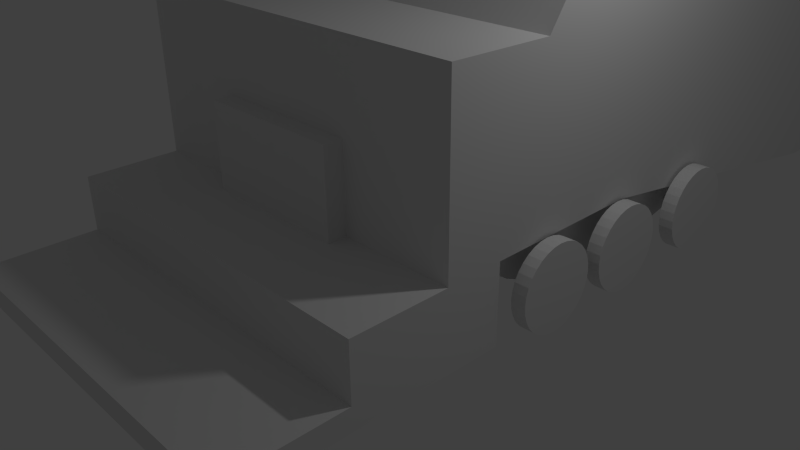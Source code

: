 # Source: paver.blend  (saved by Blender 2.73.0; exported with 4.5.12 LTS)
import bpy
from mathutils import Matrix  # noqa: F401  (used for matrix-valued properties, if any)

bpy.ops.wm.read_factory_settings(use_empty=True)
scene = bpy.context.scene
scene.name = 'Scene'

# ---- collections
col_collection_1 = bpy.data.collections.new('Collection 1'); scene.collection.children.link(col_collection_1)

# ---- materials (node trees are filled in below, after node groups)
mat_material = bpy.data.materials.new('Material')
mat_material.alpha_threshold = 0.0
mat_material.use_transparent_shadow = False
mat_material.roughness = 0.5
mat_material.line_color = (0.0, 0.0, 0.0, 1.0)

# ---- material node trees

# ---- world
world_world = bpy.data.worlds.new('World'); scene.world = world_world
world_world.color = (0.05088, 0.05088, 0.05088)
world_world.use_sun_shadow = False
world_world.sun_shadow_jitter_overblur = 0.0
world_world.cycles.sampling_method = 'MANUAL'
world_world.cycles.sample_map_resolution = 256

# ---- cameras
cam_camera = bpy.data.cameras.new('Camera')
cam_camera.clip_end = 100.0
cam_camera.lens = 35.0
cam_camera.sensor_width = 32.0
cam_camera.sensor_height = 18.0
cam_camera.ortho_scale = 7.314
cam_camera.dof.focus_distance = 0.0
cam_camera.dof.aperture_fstop = 128.0

# ---- lights
light_lamp = bpy.data.lights.new('Lamp', 'POINT')
light_lamp.transmission_factor = 0.0
light_lamp.cutoff_distance = 30.0
light_lamp.energy = 100.0
light_lamp.shadow_buffer_clip_start = 1.001
light_lamp.shadow_soft_size = 0.1
light_lamp.shadow_maximum_resolution = 0.006
light_lamp.use_absolute_resolution = True
light_lamp.cycles.use_multiple_importance_sampling = False

# ---- meshes
me_cylinder = bpy.data.meshes.new('Cylinder')
me_cylinder.from_pydata([(1.271, 0.2713, -4.942e-08), (1.364, 0.2713, -1.708e-08), (1.271, 0.2661, -0.05293), (1.364, 0.2661, -0.05293), (1.271, 0.2507, -0.1038), (1.364, 0.2507, -0.1038), (1.271, 0.2256, -0.1507), (1.364, 0.2256, -0.1507), (1.271, 0.1918, -0.1918), (1.364, 0.1918, -0.1918), (1.271, 0.1507, -0.2256), (1.364, 0.1507, -0.2256), (1.271, 0.1038, -0.2507), (1.364, 0.1038, -0.2507), (1.271, 0.05293, -0.2661), (1.364, 0.05293, -0.2661), (1.271, 2.526e-07, -0.2713), (1.364, 2.526e-07, -0.2713), (1.271, -0.05293, -0.2661), (1.364, -0.05293, -0.2661), (1.271, -0.1038, -0.2507), (1.364, -0.1038, -0.2507), (1.271, -0.1507, -0.2256), (1.364, -0.1507, -0.2256), (1.271, -0.1918, -0.1918), (1.364, -0.1918, -0.1918), (1.271, -0.2256, -0.1507), (1.364, -0.2256, -0.1507), (1.271, -0.2507, -0.1038), (1.364, -0.2507, -0.1038), (1.271, -0.2661, -0.05293), (1.364, -0.2661, -0.05293), (1.271, -0.2713, -9.112e-10), (1.364, -0.2713, 4.76e-08), (1.271, -0.2661, 0.05293), (1.364, -0.2661, 0.05293), (1.271, -0.2507, 0.1038), (1.364, -0.2507, 0.1038), (1.271, -0.2256, 0.1507), (1.364, -0.2256, 0.1507), (1.271, -0.1918, 0.1918), (1.364, -0.1918, 0.1918), (1.271, -0.1507, 0.2256), (1.364, -0.1507, 0.2256), (1.271, -0.1038, 0.2507), (1.364, -0.1038, 0.2507), (1.271, -0.05293, 0.2661), (1.364, -0.05293, 0.2661), (1.271, 4.941e-07, 0.2713), (1.364, 4.941e-07, 0.2713), (1.271, 0.05293, 0.2661), (1.364, 0.05293, 0.2661), (1.271, 0.1038, 0.2507), (1.364, 0.1038, 0.2507), (1.271, 0.1507, 0.2256), (1.364, 0.1507, 0.2256), (1.271, 0.1918, 0.1918), (1.364, 0.1918, 0.1918), (1.271, 0.2256, 0.1507), (1.364, 0.2256, 0.1507), (1.271, 0.2507, 0.1038), (1.364, 0.2507, 0.1038), (1.271, 0.2661, 0.05293), (1.364, 0.2661, 0.05293), (1.271, 1.038, -4.942e-08), (1.364, 1.038, -1.708e-08), (1.271, 1.032, -0.05293), (1.364, 1.032, -0.05293), (1.271, 1.017, -0.1038), (1.364, 1.017, -0.1038), (1.271, 0.992, -0.1507), (1.364, 0.992, -0.1507), (1.271, 0.9582, -0.1918), (1.364, 0.9582, -0.1918), (1.271, 0.9171, -0.2256), (1.364, 0.9171, -0.2256), (1.271, 0.8702, -0.2507), (1.364, 0.8702, -0.2507), (1.271, 0.8193, -0.2661), (1.364, 0.8193, -0.2661), (1.271, 0.7664, -0.2713), (1.364, 0.7664, -0.2713), (1.271, 0.7135, -0.2661), (1.364, 0.7135, -0.2661), (1.271, 0.6626, -0.2507), (1.364, 0.6626, -0.2507), (1.271, 0.6157, -0.2256), (1.364, 0.6157, -0.2256), (1.271, 0.5746, -0.1918), (1.364, 0.5746, -0.1918), (1.271, 0.5408, -0.1507), (1.364, 0.5408, -0.1507), (1.271, 0.5157, -0.1038), (1.364, 0.5157, -0.1038), (1.271, 0.5003, -0.05293), (1.364, 0.5003, -0.05293), (1.271, 0.4951, -9.112e-10), (1.364, 0.4951, 4.76e-08), (1.271, 0.5003, 0.05293), (1.364, 0.5003, 0.05293), (1.271, 0.5157, 0.1038), (1.364, 0.5157, 0.1038), (1.271, 0.5408, 0.1507), (1.364, 0.5408, 0.1507), (1.271, 0.5746, 0.1918), (1.364, 0.5746, 0.1918), (1.271, 0.6157, 0.2256), (1.364, 0.6157, 0.2256), (1.271, 0.6626, 0.2507), (1.364, 0.6626, 0.2507), (1.271, 0.7135, 0.2661), (1.364, 0.7135, 0.2661), (1.271, 0.7664, 0.2713), (1.364, 0.7664, 0.2713), (1.271, 0.8193, 0.2661), (1.364, 0.8193, 0.2661), (1.271, 0.8702, 0.2507), (1.364, 0.8702, 0.2507), (1.271, 0.9171, 0.2256), (1.364, 0.9171, 0.2256), (1.271, 0.9582, 0.1918), (1.364, 0.9582, 0.1918), (1.271, 0.992, 0.1507), (1.364, 0.992, 0.1507), (1.271, 1.017, 0.1038), (1.364, 1.017, 0.1038), (1.271, 1.032, 0.05293), (1.364, 1.032, 0.05293), (1.271, -0.3756, -4.942e-08), (1.364, -0.3756, -1.708e-08), (1.271, -0.3808, -0.05293), (1.364, -0.3808, -0.05293), (1.271, -0.3962, -0.1038), (1.364, -0.3962, -0.1038), (1.271, -0.4213, -0.1507), (1.364, -0.4213, -0.1507), (1.271, -0.4551, -0.1918), (1.364, -0.4551, -0.1918), (1.271, -0.4962, -0.2256), (1.364, -0.4962, -0.2256), (1.271, -0.5431, -0.2507), (1.364, -0.5431, -0.2507), (1.271, -0.594, -0.2661), (1.364, -0.594, -0.2661), (1.271, -0.6469, -0.2713), (1.364, -0.6469, -0.2713), (1.271, -0.6998, -0.2661), (1.364, -0.6998, -0.2661), (1.271, -0.7507, -0.2507), (1.364, -0.7507, -0.2507), (1.271, -0.7976, -0.2256), (1.364, -0.7976, -0.2256), (1.271, -0.8387, -0.1918), (1.364, -0.8387, -0.1918), (1.271, -0.8725, -0.1507), (1.364, -0.8725, -0.1507), (1.271, -0.8976, -0.1038), (1.364, -0.8976, -0.1038), (1.271, -0.913, -0.05293), (1.364, -0.913, -0.05293), (1.271, -0.9182, -9.112e-10), (1.364, -0.9182, 4.76e-08), (1.271, -0.913, 0.05293), (1.364, -0.913, 0.05293), (1.271, -0.8976, 0.1038), (1.364, -0.8976, 0.1038), (1.271, -0.8725, 0.1507), (1.364, -0.8725, 0.1507), (1.271, -0.8387, 0.1918), (1.364, -0.8387, 0.1918), (1.271, -0.7976, 0.2256), (1.364, -0.7976, 0.2256), (1.271, -0.7507, 0.2507), (1.364, -0.7507, 0.2507), (1.271, -0.6998, 0.2661), (1.364, -0.6998, 0.2661), (1.271, -0.6469, 0.2713), (1.364, -0.6469, 0.2713), (1.271, -0.594, 0.2661), (1.364, -0.594, 0.2661), (1.271, -0.5431, 0.2507), (1.364, -0.5431, 0.2507), (1.271, -0.4962, 0.2256), (1.364, -0.4962, 0.2256), (1.271, -0.4551, 0.1918), (1.364, -0.4551, 0.1918), (1.271, -0.4213, 0.1507), (1.364, -0.4213, 0.1507), (1.271, -0.3962, 0.1038), (1.364, -0.3962, 0.1038), (1.271, -0.3808, 0.05293), (1.364, -0.3808, 0.05293), (-0.01041, 0.02713, -5.502e-08), (1.306, 0.02713, -5.179e-08), (-0.01041, 0.02661, -0.005293), (1.306, 0.02661, -0.005293), (-0.01041, 0.02507, -0.01038), (1.306, 0.02507, -0.01038), (-0.01041, 0.02256, -0.01507), (1.306, 0.02256, -0.01507), (-0.01041, 0.01918, -0.01918), (1.306, 0.01918, -0.01918), (-0.01041, 0.01507, -0.02256), (1.306, 0.01507, -0.02256), (-0.01041, 0.01038, -0.02507), (1.306, 0.01038, -0.02507), (-0.01041, 0.005293, -0.02661), (1.306, 0.005293, -0.02661), (-0.01041, 3.186e-07, -0.02713), (1.306, 3.186e-07, -0.02713), (-0.01041, -0.005293, -0.02661), (1.306, -0.005293, -0.02661), (-0.01041, -0.01038, -0.02507), (1.306, -0.01038, -0.02507), (-0.01041, -0.01507, -0.02256), (1.306, -0.01507, -0.02256), (-0.01041, -0.01918, -0.01918), (1.306, -0.01918, -0.01918), (-0.01041, -0.02256, -0.01507), (1.306, -0.02256, -0.01507), (-0.01041, -0.02507, -0.01038), (1.306, -0.02507, -0.01038), (-0.01041, -0.02661, -0.005293), (1.306, -0.02661, -0.005293), (-0.01041, -0.02713, -5.017e-08), (1.306, -0.02713, -4.532e-08), (-0.01041, -0.02661, 0.005293), (1.306, -0.02661, 0.005293), (-0.01041, -0.02507, 0.01038), (1.306, -0.02507, 0.01038), (-0.01041, -0.02256, 0.01507), (1.306, -0.02256, 0.01507), (-0.01041, -0.01918, 0.01918), (1.306, -0.01918, 0.01918), (-0.01041, -0.01507, 0.02256), (1.306, -0.01507, 0.02256), (-0.01041, -0.01038, 0.02507), (1.306, -0.01038, 0.02507), (-0.01041, -0.005293, 0.02661), (1.306, -0.005293, 0.02661), (-0.01041, 3.428e-07, 0.02713), (1.306, 3.428e-07, 0.02713), (-0.01041, 0.005293, 0.02661), (1.306, 0.005293, 0.02661), (-0.01041, 0.01038, 0.02507), (1.306, 0.01038, 0.02507), (-0.01041, 0.01507, 0.02256), (1.306, 0.01507, 0.02256), (-0.01041, 0.01918, 0.01918), (1.306, 0.01918, 0.01918), (-0.01041, 0.02256, 0.01507), (1.306, 0.02256, 0.01507), (-0.01041, 0.02507, 0.01038), (1.306, 0.02507, 0.01038), (-0.01041, 0.02661, 0.005293), (1.306, 0.02661, 0.005293), (-0.01041, 0.7935, -5.502e-08), (1.306, 0.7935, -5.179e-08), (-0.01041, 0.793, -0.005293), (1.306, 0.793, -0.005293), (-0.01041, 0.7915, -0.01038), (1.306, 0.7915, -0.01038), (-0.01041, 0.789, -0.01507), (1.306, 0.789, -0.01507), (-0.01041, 0.7856, -0.01918), (1.306, 0.7856, -0.01918), (-0.01041, 0.7815, -0.02256), (1.306, 0.7815, -0.02256), (-0.01041, 0.7768, -0.02507), (1.306, 0.7768, -0.02507), (-0.01041, 0.7717, -0.02661), (1.306, 0.7717, -0.02661), (-0.01041, 0.7664, -0.02713), (1.306, 0.7664, -0.02713), (-0.01041, 0.7611, -0.02661), (1.306, 0.7611, -0.02661), (-0.01041, 0.756, -0.02507), (1.306, 0.756, -0.02507), (-0.01041, 0.7513, -0.02256), (1.306, 0.7513, -0.02256), (-0.01041, 0.7472, -0.01918), (1.306, 0.7472, -0.01918), (-0.01041, 0.7438, -0.01507), (1.306, 0.7438, -0.01507), (-0.01041, 0.7413, -0.01038), (1.306, 0.7413, -0.01038), (-0.01041, 0.7398, -0.005293), (1.306, 0.7398, -0.005293), (-0.01041, 0.7393, -5.017e-08), (1.306, 0.7393, -4.532e-08), (-0.01041, 0.7398, 0.005293), (1.306, 0.7398, 0.005293), (-0.01041, 0.7413, 0.01038), (1.306, 0.7413, 0.01038), (-0.01041, 0.7438, 0.01507), (1.306, 0.7438, 0.01507), (-0.01041, 0.7472, 0.01918), (1.306, 0.7472, 0.01918), (-0.01041, 0.7513, 0.02256), (1.306, 0.7513, 0.02256), (-0.01041, 0.756, 0.02507), (1.306, 0.756, 0.02507), (-0.01041, 0.7611, 0.02661), (1.306, 0.7611, 0.02661), (-0.01041, 0.7664, 0.02713), (1.306, 0.7664, 0.02713), (-0.01041, 0.7717, 0.02661), (1.306, 0.7717, 0.02661), (-0.01041, 0.7768, 0.02507), (1.306, 0.7768, 0.02507), (-0.01041, 0.7815, 0.02256), (1.306, 0.7815, 0.02256), (-0.01041, 0.7856, 0.01918), (1.306, 0.7856, 0.01918), (-0.01041, 0.789, 0.01507), (1.306, 0.789, 0.01507), (-0.01041, 0.7915, 0.01038), (1.306, 0.7915, 0.01038), (-0.01041, 0.793, 0.005293), (1.306, 0.793, 0.005293), (-0.01041, -0.6198, -5.502e-08), (1.306, -0.6198, -5.179e-08), (-0.01041, -0.6203, -0.005293), (1.306, -0.6203, -0.005293), (-0.01041, -0.6218, -0.01038), (1.306, -0.6218, -0.01038), (-0.01041, -0.6243, -0.01507), (1.306, -0.6243, -0.01507), (-0.01041, -0.6277, -0.01918), (1.306, -0.6277, -0.01918), (-0.01041, -0.6318, -0.02256), (1.306, -0.6318, -0.02256), (-0.01041, -0.6365, -0.02507), (1.306, -0.6365, -0.02507), (-0.01041, -0.6416, -0.02661), (1.306, -0.6416, -0.02661), (-0.01041, -0.6469, -0.02713), (1.306, -0.6469, -0.02713), (-0.01041, -0.6522, -0.02661), (1.306, -0.6522, -0.02661), (-0.01041, -0.6573, -0.02507), (1.306, -0.6573, -0.02507), (-0.01041, -0.662, -0.02256), (1.306, -0.662, -0.02256), (-0.01041, -0.6661, -0.01918), (1.306, -0.6661, -0.01918), (-0.01041, -0.6695, -0.01507), (1.306, -0.6695, -0.01507), (-0.01041, -0.672, -0.01038), (1.306, -0.672, -0.01038), (-0.01041, -0.6735, -0.005293), (1.306, -0.6735, -0.005293), (-0.01041, -0.674, -5.017e-08), (1.306, -0.674, -4.532e-08), (-0.01041, -0.6735, 0.005293), (1.306, -0.6735, 0.005293), (-0.01041, -0.672, 0.01038), (1.306, -0.672, 0.01038), (-0.01041, -0.6695, 0.01507), (1.306, -0.6695, 0.01507), (-0.01041, -0.6661, 0.01918), (1.306, -0.6661, 0.01918), (-0.01041, -0.662, 0.02256), (1.306, -0.662, 0.02256), (-0.01041, -0.6573, 0.02507), (1.306, -0.6573, 0.02507), (-0.01041, -0.6522, 0.02661), (1.306, -0.6522, 0.02661), (-0.01041, -0.6469, 0.02713), (1.306, -0.6469, 0.02713), (-0.01041, -0.6416, 0.02661), (1.306, -0.6416, 0.02661), (-0.01041, -0.6365, 0.02507), (1.306, -0.6365, 0.02507), (-0.01041, -0.6318, 0.02256), (1.306, -0.6318, 0.02256), (-0.01041, -0.6277, 0.01918), (1.306, -0.6277, 0.01918), (-0.01041, -0.6243, 0.01507), (1.306, -0.6243, 0.01507), (-0.01041, -0.6218, 0.01038), (1.306, -0.6218, 0.01038), (-0.01041, -0.6203, 0.005293), (1.306, -0.6203, 0.005293)], [], [(0, 1, 3, 2), (2, 3, 5, 4), (4, 5, 7, 6), (6, 7, 9, 8), (8, 9, 11, 10), (10, 11, 13, 12), (12, 13, 15, 14), (14, 15, 17, 16), (16, 17, 19, 18), (18, 19, 21, 20), (20, 21, 23, 22), (22, 23, 25, 24), (24, 25, 27, 26), (26, 27, 29, 28), (28, 29, 31, 30), (30, 31, 33, 32), (32, 33, 35, 34), (34, 35, 37, 36), (36, 37, 39, 38), (38, 39, 41, 40), (40, 41, 43, 42), (42, 43, 45, 44), (44, 45, 47, 46), (46, 47, 49, 48), (48, 49, 51, 50), (50, 51, 53, 52), (52, 53, 55, 54), (54, 55, 57, 56), (56, 57, 59, 58), (58, 59, 61, 60), (3, 1, 63, 61, 59, 57, 55, 53, 51, 49, 47, 45, 43, 41, 39, 37, 35, 33, 31, 29, 27, 25, 23, 21, 19, 17, 15, 13, 11, 9, 7, 5), (62, 63, 1, 0), (60, 61, 63, 62), (0, 2, 4, 6, 8, 10, 12, 14, 16, 18, 20, 22, 24, 26, 28, 30, 32, 34, 36, 38, 40, 42, 44, 46, 48, 50, 52, 54, 56, 58, 60, 62), (64, 65, 67, 66), (66, 67, 69, 68), (68, 69, 71, 70), (70, 71, 73, 72), (72, 73, 75, 74), (74, 75, 77, 76), (76, 77, 79, 78), (78, 79, 81, 80), (80, 81, 83, 82), (82, 83, 85, 84), (84, 85, 87, 86), (86, 87, 89, 88), (88, 89, 91, 90), (90, 91, 93, 92), (92, 93, 95, 94), (94, 95, 97, 96), (96, 97, 99, 98), (98, 99, 101, 100), (100, 101, 103, 102), (102, 103, 105, 104), (104, 105, 107, 106), (106, 107, 109, 108), (108, 109, 111, 110), (110, 111, 113, 112), (112, 113, 115, 114), (114, 115, 117, 116), (116, 117, 119, 118), (118, 119, 121, 120), (120, 121, 123, 122), (122, 123, 125, 124), (67, 65, 127, 125, 123, 121, 119, 117, 115, 113, 111, 109, 107, 105, 103, 101, 99, 97, 95, 93, 91, 89, 87, 85, 83, 81, 79, 77, 75, 73, 71, 69), (126, 127, 65, 64), (124, 125, 127, 126), (64, 66, 68, 70, 72, 74, 76, 78, 80, 82, 84, 86, 88, 90, 92, 94, 96, 98, 100, 102, 104, 106, 108, 110, 112, 114, 116, 118, 120, 122, 124, 126), (128, 129, 131, 130), (130, 131, 133, 132), (132, 133, 135, 134), (134, 135, 137, 136), (136, 137, 139, 138), (138, 139, 141, 140), (140, 141, 143, 142), (142, 143, 145, 144), (144, 145, 147, 146), (146, 147, 149, 148), (148, 149, 151, 150), (150, 151, 153, 152), (152, 153, 155, 154), (154, 155, 157, 156), (156, 157, 159, 158), (158, 159, 161, 160), (160, 161, 163, 162), (162, 163, 165, 164), (164, 165, 167, 166), (166, 167, 169, 168), (168, 169, 171, 170), (170, 171, 173, 172), (172, 173, 175, 174), (174, 175, 177, 176), (176, 177, 179, 178), (178, 179, 181, 180), (180, 181, 183, 182), (182, 183, 185, 184), (184, 185, 187, 186), (186, 187, 189, 188), (131, 129, 191, 189, 187, 185, 183, 181, 179, 177, 175, 173, 171, 169, 167, 165, 163, 161, 159, 157, 155, 153, 151, 149, 147, 145, 143, 141, 139, 137, 135, 133), (190, 191, 129, 128), (188, 189, 191, 190), (128, 130, 132, 134, 136, 138, 140, 142, 144, 146, 148, 150, 152, 154, 156, 158, 160, 162, 164, 166, 168, 170, 172, 174, 176, 178, 180, 182, 184, 186, 188, 190), (192, 193, 195, 194), (194, 195, 197, 196), (196, 197, 199, 198), (198, 199, 201, 200), (200, 201, 203, 202), (202, 203, 205, 204), (204, 205, 207, 206), (206, 207, 209, 208), (208, 209, 211, 210), (210, 211, 213, 212), (212, 213, 215, 214), (214, 215, 217, 216), (216, 217, 219, 218), (218, 219, 221, 220), (220, 221, 223, 222), (222, 223, 225, 224), (224, 225, 227, 226), (226, 227, 229, 228), (228, 229, 231, 230), (230, 231, 233, 232), (232, 233, 235, 234), (234, 235, 237, 236), (236, 237, 239, 238), (238, 239, 241, 240), (240, 241, 243, 242), (242, 243, 245, 244), (244, 245, 247, 246), (246, 247, 249, 248), (248, 249, 251, 250), (250, 251, 253, 252), (195, 193, 255, 253, 251, 249, 247, 245, 243, 241, 239, 237, 235, 233, 231, 229, 227, 225, 223, 221, 219, 217, 215, 213, 211, 209, 207, 205, 203, 201, 199, 197), (254, 255, 193, 192), (252, 253, 255, 254), (192, 194, 196, 198, 200, 202, 204, 206, 208, 210, 212, 214, 216, 218, 220, 222, 224, 226, 228, 230, 232, 234, 236, 238, 240, 242, 244, 246, 248, 250, 252, 254), (256, 257, 259, 258), (258, 259, 261, 260), (260, 261, 263, 262), (262, 263, 265, 264), (264, 265, 267, 266), (266, 267, 269, 268), (268, 269, 271, 270), (270, 271, 273, 272), (272, 273, 275, 274), (274, 275, 277, 276), (276, 277, 279, 278), (278, 279, 281, 280), (280, 281, 283, 282), (282, 283, 285, 284), (284, 285, 287, 286), (286, 287, 289, 288), (288, 289, 291, 290), (290, 291, 293, 292), (292, 293, 295, 294), (294, 295, 297, 296), (296, 297, 299, 298), (298, 299, 301, 300), (300, 301, 303, 302), (302, 303, 305, 304), (304, 305, 307, 306), (306, 307, 309, 308), (308, 309, 311, 310), (310, 311, 313, 312), (312, 313, 315, 314), (314, 315, 317, 316), (259, 257, 319, 317, 315, 313, 311, 309, 307, 305, 303, 301, 299, 297, 295, 293, 291, 289, 287, 285, 283, 281, 279, 277, 275, 273, 271, 269, 267, 265, 263, 261), (318, 319, 257, 256), (316, 317, 319, 318), (256, 258, 260, 262, 264, 266, 268, 270, 272, 274, 276, 278, 280, 282, 284, 286, 288, 290, 292, 294, 296, 298, 300, 302, 304, 306, 308, 310, 312, 314, 316, 318), (320, 321, 323, 322), (322, 323, 325, 324), (324, 325, 327, 326), (326, 327, 329, 328), (328, 329, 331, 330), (330, 331, 333, 332), (332, 333, 335, 334), (334, 335, 337, 336), (336, 337, 339, 338), (338, 339, 341, 340), (340, 341, 343, 342), (342, 343, 345, 344), (344, 345, 347, 346), (346, 347, 349, 348), (348, 349, 351, 350), (350, 351, 353, 352), (352, 353, 355, 354), (354, 355, 357, 356), (356, 357, 359, 358), (358, 359, 361, 360), (360, 361, 363, 362), (362, 363, 365, 364), (364, 365, 367, 366), (366, 367, 369, 368), (368, 369, 371, 370), (370, 371, 373, 372), (372, 373, 375, 374), (374, 375, 377, 376), (376, 377, 379, 378), (378, 379, 381, 380), (323, 321, 383, 381, 379, 377, 375, 373, 371, 369, 367, 365, 363, 361, 359, 357, 355, 353, 351, 349, 347, 345, 343, 341, 339, 337, 335, 333, 331, 329, 327, 325), (382, 383, 321, 320), (380, 381, 383, 382), (320, 322, 324, 326, 328, 330, 332, 334, 336, 338, 340, 342, 344, 346, 348, 350, 352, 354, 356, 358, 360, 362, 364, 366, 368, 370, 372, 374, 376, 378, 380, 382)])
_uv = me_cylinder.uv_layers.new(name='UVMap')
_uv.uv.foreach_set('vector', [0.04267, 0.6333, 0.3667, 0.6333, 0.3667, 0.9573, 0.04267, 0.9573, 0.04267, 0.6333, 0.3667, 0.6333, 0.3667, 0.9573, 0.04267, 0.9573, 0.04267, 0.6333, 0.3667, 0.6333, 0.3667, 0.9573, 0.04267, 0.9573, 0.04267, 0.6333, 0.3667, 0.6333, 0.3667, 0.9573, 0.04267, 0.9573, 0.04267, 0.6333, 0.3667, 0.6333, 0.3667, 0.9573, 0.04267, 0.9573, 0.04267, 0.6333, 0.3667, 0.6333, 0.3667, 0.9573, 0.04267, 0.9573, 0.04267, 0.6333, 0.3667, 0.6333, 0.3667, 0.9573, 0.04267, 0.9573, 0.04267, 0.6333, 0.3667, 0.6333, 0.3667, 0.9573, 0.04267, 0.9573, 0.04267, 0.6333, 0.3667, 0.6333, 0.3667, 0.9573, 0.04267, 0.9573, 0.04267, 0.6333, 0.3667, 0.6333, 0.3667, 0.9573, 0.04267, 0.9573, 0.04267, 0.6333, 0.3667, 0.6333, 0.3667, 0.9573, 0.04267, 0.9573, 0.04267, 0.6333, 0.3667, 0.6333, 0.3667, 0.9573, 0.04267, 0.9573, 0.04267, 0.6333, 0.3667, 0.6333, 0.3667, 0.9573, 0.04267, 0.9573, 0.04267, 0.6333, 0.3667, 0.6333, 0.3667, 0.9573, 0.04267, 0.9573, 0.04267, 0.6333, 0.3667, 0.6333, 0.3667, 0.9573, 0.04267, 0.9573, 0.04267, 0.6333, 0.3667, 0.6333, 0.3667, 0.9573, 0.04267, 0.9573, 0.04267, 0.6333, 0.3667, 0.6333, 0.3667, 0.9573, 0.04267, 0.9573, 0.04267, 0.6333, 0.3667, 0.6333, 0.3667, 0.9573, 0.04267, 0.9573, 0.04267, 0.6333, 0.3667, 0.6333, 0.3667, 0.9573, 0.04267, 0.9573, 0.04267, 0.6333, 0.3667, 0.6333, 0.3667, 0.9573, 0.04267, 0.9573, 0.04267, 0.6333, 0.3667, 0.6333, 0.3667, 0.9573, 0.04267, 0.9573, 0.04267, 0.6333, 0.3667, 0.6333, 0.3667, 0.9573, 0.04267, 0.9573, 0.04267, 0.6333, 0.3667, 0.6333, 0.3667, 0.9573, 0.04267, 0.9573, 0.04267, 0.6333, 0.3667, 0.6333, 0.3667, 0.9573, 0.04267, 0.9573, 0.04267, 0.6333, 0.3667, 0.6333, 0.3667, 0.9573, 0.04267, 0.9573, 0.04267, 0.6333, 0.3667, 0.6333, 0.3667, 0.9573, 0.04267, 0.9573, 0.04267, 0.6333, 0.3667, 0.6333, 0.3667, 0.9573, 0.04267, 0.9573, 0.04267, 0.6333, 0.3667, 0.6333, 0.3667, 0.9573, 0.04267, 0.9573, 0.04267, 0.6333, 0.3667, 0.6333, 0.3667, 0.9573, 0.04267, 0.9573, 0.04267, 0.6333, 0.3667, 0.6333, 0.3667, 0.9573, 0.04267, 0.9573, 0.2047, 0.9573, 0.2363, 0.9542, 0.2667, 0.945, 0.2947, 0.93, 0.3193, 0.9099, 0.3394, 0.8853, 0.3544, 0.8573, 0.3636, 0.8269, 0.3667, 0.7953, 0.3636, 0.7637, 0.3544, 0.7333, 0.3394, 0.7053, 0.3193, 0.6807, 0.2947, 0.6606, 0.2667, 0.6456, 0.2363, 0.6364, 0.2047, 0.6333, 0.1731, 0.6364, 0.1427, 0.6456, 0.1147, 0.6606, 0.09013, 0.6807, 0.06998, 0.7053, 0.05501, 0.7333, 0.04579, 0.7637, 0.04267, 0.7953, 0.04579, 0.8269, 0.05501, 0.8573, 0.06998, 0.8853, 0.09013, 0.9099, 0.1147, 0.93, 0.1427, 0.945, 0.1731, 0.9542, 0.04267, 0.6333, 0.3667, 0.6333, 0.3667, 0.9573, 0.04267, 0.9573, 0.04267, 0.6333, 0.3667, 0.6333, 0.3667, 0.9573, 0.04267, 0.9573, 0.2047, 0.9573, 0.2363, 0.9542, 0.2667, 0.945, 0.2947, 0.93, 0.3193, 0.9099, 0.3394, 0.8853, 0.3544, 0.8573, 0.3636, 0.8269, 0.3667, 0.7953, 0.3636, 0.7637, 0.3544, 0.7333, 0.3394, 0.7053, 0.3193, 0.6807, 0.2947, 0.6606, 0.2667, 0.6456, 0.2363, 0.6364, 0.2047, 0.6333, 0.1731, 0.6364, 0.1427, 0.6456, 0.1147, 0.6606, 0.09013, 0.6807, 0.06998, 0.7053, 0.05501, 0.7333, 0.04579, 0.7637, 0.04267, 0.7953, 0.04579, 0.8269, 0.05501, 0.8573, 0.06998, 0.8853, 0.09013, 0.9099, 0.1147, 0.93, 0.1427, 0.945, 0.1731, 0.9542, 0.04267, 0.6333, 0.3667, 0.6333, 0.3667, 0.9573, 0.04267, 0.9573, 0.04267, 0.6333, 0.3667, 0.6333, 0.3667, 0.9573, 0.04267, 0.9573, 0.04267, 0.6333, 0.3667, 0.6333, 0.3667, 0.9573, 0.04267, 0.9573, 0.04267, 0.6333, 0.3667, 0.6333, 0.3667, 0.9573, 0.04267, 0.9573, 0.04267, 0.6333, 0.3667, 0.6333, 0.3667, 0.9573, 0.04267, 0.9573, 0.04267, 0.6333, 0.3667, 0.6333, 0.3667, 0.9573, 0.04267, 0.9573, 0.04267, 0.6333, 0.3667, 0.6333, 0.3667, 0.9573, 0.04267, 0.9573, 0.04267, 0.6333, 0.3667, 0.6333, 0.3667, 0.9573, 0.04267, 0.9573, 0.04267, 0.6333, 0.3667, 0.6333, 0.3667, 0.9573, 0.04267, 0.9573, 0.04267, 0.6333, 0.3667, 0.6333, 0.3667, 0.9573, 0.04267, 0.9573, 0.04267, 0.6333, 0.3667, 0.6333, 0.3667, 0.9573, 0.04267, 0.9573, 0.04267, 0.6333, 0.3667, 0.6333, 0.3667, 0.9573, 0.04267, 0.9573, 0.04267, 0.6333, 0.3667, 0.6333, 0.3667, 0.9573, 0.04267, 0.9573, 0.04267, 0.6333, 0.3667, 0.6333, 0.3667, 0.9573, 0.04267, 0.9573, 0.04267, 0.6333, 0.3667, 0.6333, 0.3667, 0.9573, 0.04267, 0.9573, 0.04267, 0.6333, 0.3667, 0.6333, 0.3667, 0.9573, 0.04267, 0.9573, 0.04267, 0.6333, 0.3667, 0.6333, 0.3667, 0.9573, 0.04267, 0.9573, 0.04267, 0.6333, 0.3667, 0.6333, 0.3667, 0.9573, 0.04267, 0.9573, 0.04267, 0.6333, 0.3667, 0.6333, 0.3667, 0.9573, 0.04267, 0.9573, 0.04267, 0.6333, 0.3667, 0.6333, 0.3667, 0.9573, 0.04267, 0.9573, 0.04267, 0.6333, 0.3667, 0.6333, 0.3667, 0.9573, 0.04267, 0.9573, 0.04267, 0.6333, 0.3667, 0.6333, 0.3667, 0.9573, 0.04267, 0.9573, 0.04267, 0.6333, 0.3667, 0.6333, 0.3667, 0.9573, 0.04267, 0.9573, 0.04267, 0.6333, 0.3667, 0.6333, 0.3667, 0.9573, 0.04267, 0.9573, 0.04267, 0.6333, 0.3667, 0.6333, 0.3667, 0.9573, 0.04267, 0.9573, 0.04267, 0.6333, 0.3667, 0.6333, 0.3667, 0.9573, 0.04267, 0.9573, 0.04267, 0.6333, 0.3667, 0.6333, 0.3667, 0.9573, 0.04267, 0.9573, 0.04267, 0.6333, 0.3667, 0.6333, 0.3667, 0.9573, 0.04267, 0.9573, 0.04267, 0.6333, 0.3667, 0.6333, 0.3667, 0.9573, 0.04267, 0.9573, 0.04267, 0.6333, 0.3667, 0.6333, 0.3667, 0.9573, 0.04267, 0.9573, 0.2047, 0.9573, 0.2363, 0.9542, 0.2667, 0.945, 0.2947, 0.93, 0.3193, 0.9099, 0.3394, 0.8853, 0.3544, 0.8573, 0.3636, 0.8269, 0.3667, 0.7953, 0.3636, 0.7637, 0.3544, 0.7333, 0.3394, 0.7053, 0.3193, 0.6807, 0.2947, 0.6606, 0.2667, 0.6456, 0.2363, 0.6364, 0.2047, 0.6333, 0.1731, 0.6364, 0.1427, 0.6456, 0.1147, 0.6606, 0.09013, 0.6807, 0.06998, 0.7053, 0.05501, 0.7333, 0.04579, 0.7637, 0.04267, 0.7953, 0.04579, 0.8269, 0.05501, 0.8573, 0.06998, 0.8853, 0.09013, 0.9099, 0.1147, 0.93, 0.1427, 0.945, 0.1731, 0.9542, 0.04267, 0.6333, 0.3667, 0.6333, 0.3667, 0.9573, 0.04267, 0.9573, 0.04267, 0.6333, 0.3667, 0.6333, 0.3667, 0.9573, 0.04267, 0.9573, 0.2047, 0.9573, 0.2363, 0.9542, 0.2667, 0.945, 0.2947, 0.93, 0.3193, 0.9099, 0.3394, 0.8853, 0.3544, 0.8573, 0.3636, 0.8269, 0.3667, 0.7953, 0.3636, 0.7637, 0.3544, 0.7333, 0.3394, 0.7053, 0.3193, 0.6807, 0.2947, 0.6606, 0.2667, 0.6456, 0.2363, 0.6364, 0.2047, 0.6333, 0.1731, 0.6364, 0.1427, 0.6456, 0.1147, 0.6606, 0.09013, 0.6807, 0.06998, 0.7053, 0.05501, 0.7333, 0.04579, 0.7637, 0.04267, 0.7953, 0.04579, 0.8269, 0.05501, 0.8573, 0.06998, 0.8853, 0.09013, 0.9099, 0.1147, 0.93, 0.1427, 0.945, 0.1731, 0.9542, 0.04267, 0.6333, 0.3667, 0.6333, 0.3667, 0.9573, 0.04267, 0.9573, 0.04267, 0.6333, 0.3667, 0.6333, 0.3667, 0.9573, 0.04267, 0.9573, 0.04267, 0.6333, 0.3667, 0.6333, 0.3667, 0.9573, 0.04267, 0.9573, 0.04267, 0.6333, 0.3667, 0.6333, 0.3667, 0.9573, 0.04267, 0.9573, 0.04267, 0.6333, 0.3667, 0.6333, 0.3667, 0.9573, 0.04267, 0.9573, 0.04267, 0.6333, 0.3667, 0.6333, 0.3667, 0.9573, 0.04267, 0.9573, 0.04267, 0.6333, 0.3667, 0.6333, 0.3667, 0.9573, 0.04267, 0.9573, 0.04267, 0.6333, 0.3667, 0.6333, 0.3667, 0.9573, 0.04267, 0.9573, 0.04267, 0.6333, 0.3667, 0.6333, 0.3667, 0.9573, 0.04267, 0.9573, 0.04267, 0.6333, 0.3667, 0.6333, 0.3667, 0.9573, 0.04267, 0.9573, 0.04267, 0.6333, 0.3667, 0.6333, 0.3667, 0.9573, 0.04267, 0.9573, 0.04267, 0.6333, 0.3667, 0.6333, 0.3667, 0.9573, 0.04267, 0.9573, 0.04267, 0.6333, 0.3667, 0.6333, 0.3667, 0.9573, 0.04267, 0.9573, 0.04267, 0.6333, 0.3667, 0.6333, 0.3667, 0.9573, 0.04267, 0.9573, 0.04267, 0.6333, 0.3667, 0.6333, 0.3667, 0.9573, 0.04267, 0.9573, 0.04267, 0.6333, 0.3667, 0.6333, 0.3667, 0.9573, 0.04267, 0.9573, 0.04267, 0.6333, 0.3667, 0.6333, 0.3667, 0.9573, 0.04267, 0.9573, 0.04267, 0.6333, 0.3667, 0.6333, 0.3667, 0.9573, 0.04267, 0.9573, 0.04267, 0.6333, 0.3667, 0.6333, 0.3667, 0.9573, 0.04267, 0.9573, 0.04267, 0.6333, 0.3667, 0.6333, 0.3667, 0.9573, 0.04267, 0.9573, 0.04267, 0.6333, 0.3667, 0.6333, 0.3667, 0.9573, 0.04267, 0.9573, 0.04267, 0.6333, 0.3667, 0.6333, 0.3667, 0.9573, 0.04267, 0.9573, 0.04267, 0.6333, 0.3667, 0.6333, 0.3667, 0.9573, 0.04267, 0.9573, 0.04267, 0.6333, 0.3667, 0.6333, 0.3667, 0.9573, 0.04267, 0.9573, 0.04267, 0.6333, 0.3667, 0.6333, 0.3667, 0.9573, 0.04267, 0.9573, 0.04267, 0.6333, 0.3667, 0.6333, 0.3667, 0.9573, 0.04267, 0.9573, 0.04267, 0.6333, 0.3667, 0.6333, 0.3667, 0.9573, 0.04267, 0.9573, 0.04267, 0.6333, 0.3667, 0.6333, 0.3667, 0.9573, 0.04267, 0.9573, 0.04267, 0.6333, 0.3667, 0.6333, 0.3667, 0.9573, 0.04267, 0.9573, 0.04267, 0.6333, 0.3667, 0.6333, 0.3667, 0.9573, 0.04267, 0.9573, 0.2047, 0.9573, 0.2363, 0.9542, 0.2667, 0.945, 0.2947, 0.93, 0.3193, 0.9099, 0.3394, 0.8853, 0.3544, 0.8573, 0.3636, 0.8269, 0.3667, 0.7953, 0.3636, 0.7637, 0.3544, 0.7333, 0.3394, 0.7053, 0.3193, 0.6807, 0.2947, 0.6606, 0.2667, 0.6456, 0.2363, 0.6364, 0.2047, 0.6333, 0.1731, 0.6364, 0.1427, 0.6456, 0.1147, 0.6606, 0.09013, 0.6807, 0.06998, 0.7053, 0.05501, 0.7333, 0.04579, 0.7637, 0.04267, 0.7953, 0.04579, 0.8269, 0.05501, 0.8573, 0.06998, 0.8853, 0.09013, 0.9099, 0.1147, 0.93, 0.1427, 0.945, 0.1731, 0.9542, 0.04267, 0.6333, 0.3667, 0.6333, 0.3667, 0.9573, 0.04267, 0.9573, 0.04267, 0.6333, 0.3667, 0.6333, 0.3667, 0.9573, 0.04267, 0.9573, 0.2047, 0.9573, 0.2363, 0.9542, 0.2667, 0.945, 0.2947, 0.93, 0.3193, 0.9099, 0.3394, 0.8853, 0.3544, 0.8573, 0.3636, 0.8269, 0.3667, 0.7953, 0.3636, 0.7637, 0.3544, 0.7333, 0.3394, 0.7053, 0.3193, 0.6807, 0.2947, 0.6606, 0.2667, 0.6456, 0.2363, 0.6364, 0.2047, 0.6333, 0.1731, 0.6364, 0.1427, 0.6456, 0.1147, 0.6606, 0.09013, 0.6807, 0.06998, 0.7053, 0.05501, 0.7333, 0.04579, 0.7637, 0.04267, 0.7953, 0.04579, 0.8269, 0.05501, 0.8573, 0.06998, 0.8853, 0.09013, 0.9099, 0.1147, 0.93, 0.1427, 0.945, 0.1731, 0.9542, 0.04267, 0.6333, 0.3667, 0.6333, 0.3667, 0.9573, 0.04267, 0.9573, 0.04267, 0.6333, 0.3667, 0.6333, 0.3667, 0.9573, 0.04267, 0.9573, 0.04267, 0.6333, 0.3667, 0.6333, 0.3667, 0.9573, 0.04267, 0.9573, 0.04267, 0.6333, 0.3667, 0.6333, 0.3667, 0.9573, 0.04267, 0.9573, 0.04267, 0.6333, 0.3667, 0.6333, 0.3667, 0.9573, 0.04267, 0.9573, 0.04267, 0.6333, 0.3667, 0.6333, 0.3667, 0.9573, 0.04267, 0.9573, 0.04267, 0.6333, 0.3667, 0.6333, 0.3667, 0.9573, 0.04267, 0.9573, 0.04267, 0.6333, 0.3667, 0.6333, 0.3667, 0.9573, 0.04267, 0.9573, 0.04267, 0.6333, 0.3667, 0.6333, 0.3667, 0.9573, 0.04267, 0.9573, 0.04267, 0.6333, 0.3667, 0.6333, 0.3667, 0.9573, 0.04267, 0.9573, 0.04267, 0.6333, 0.3667, 0.6333, 0.3667, 0.9573, 0.04267, 0.9573, 0.04267, 0.6333, 0.3667, 0.6333, 0.3667, 0.9573, 0.04267, 0.9573, 0.04267, 0.6333, 0.3667, 0.6333, 0.3667, 0.9573, 0.04267, 0.9573, 0.04267, 0.6333, 0.3667, 0.6333, 0.3667, 0.9573, 0.04267, 0.9573, 0.04267, 0.6333, 0.3667, 0.6333, 0.3667, 0.9573, 0.04267, 0.9573, 0.04267, 0.6333, 0.3667, 0.6333, 0.3667, 0.9573, 0.04267, 0.9573, 0.04267, 0.6333, 0.3667, 0.6333, 0.3667, 0.9573, 0.04267, 0.9573, 0.04267, 0.6333, 0.3667, 0.6333, 0.3667, 0.9573, 0.04267, 0.9573, 0.04267, 0.6333, 0.3667, 0.6333, 0.3667, 0.9573, 0.04267, 0.9573, 0.04267, 0.6333, 0.3667, 0.6333, 0.3667, 0.9573, 0.04267, 0.9573, 0.04267, 0.6333, 0.3667, 0.6333, 0.3667, 0.9573, 0.04267, 0.9573, 0.04267, 0.6333, 0.3667, 0.6333, 0.3667, 0.9573, 0.04267, 0.9573, 0.04267, 0.6333, 0.3667, 0.6333, 0.3667, 0.9573, 0.04267, 0.9573, 0.04267, 0.6333, 0.3667, 0.6333, 0.3667, 0.9573, 0.04267, 0.9573, 0.04267, 0.6333, 0.3667, 0.6333, 0.3667, 0.9573, 0.04267, 0.9573, 0.04267, 0.6333, 0.3667, 0.6333, 0.3667, 0.9573, 0.04267, 0.9573, 0.04267, 0.6333, 0.3667, 0.6333, 0.3667, 0.9573, 0.04267, 0.9573, 0.04267, 0.6333, 0.3667, 0.6333, 0.3667, 0.9573, 0.04267, 0.9573, 0.04267, 0.6333, 0.3667, 0.6333, 0.3667, 0.9573, 0.04267, 0.9573, 0.04267, 0.6333, 0.3667, 0.6333, 0.3667, 0.9573, 0.04267, 0.9573, 0.2047, 0.9573, 0.2363, 0.9542, 0.2667, 0.945, 0.2947, 0.93, 0.3193, 0.9099, 0.3394, 0.8853, 0.3544, 0.8573, 0.3636, 0.8269, 0.3667, 0.7953, 0.3636, 0.7637, 0.3544, 0.7333, 0.3394, 0.7053, 0.3193, 0.6807, 0.2947, 0.6606, 0.2667, 0.6456, 0.2363, 0.6364, 0.2047, 0.6333, 0.1731, 0.6364, 0.1427, 0.6456, 0.1147, 0.6606, 0.09013, 0.6807, 0.06998, 0.7053, 0.05501, 0.7333, 0.04579, 0.7637, 0.04267, 0.7953, 0.04579, 0.8269, 0.05501, 0.8573, 0.06998, 0.8853, 0.09013, 0.9099, 0.1147, 0.93, 0.1427, 0.945, 0.1731, 0.9542, 0.04267, 0.6333, 0.3667, 0.6333, 0.3667, 0.9573, 0.04267, 0.9573, 0.04267, 0.6333, 0.3667, 0.6333, 0.3667, 0.9573, 0.04267, 0.9573, 0.2047, 0.9573, 0.2363, 0.9542, 0.2667, 0.945, 0.2947, 0.93, 0.3193, 0.9099, 0.3394, 0.8853, 0.3544, 0.8573, 0.3636, 0.8269, 0.3667, 0.7953, 0.3636, 0.7637, 0.3544, 0.7333, 0.3394, 0.7053, 0.3193, 0.6807, 0.2947, 0.6606, 0.2667, 0.6456, 0.2363, 0.6364, 0.2047, 0.6333, 0.1731, 0.6364, 0.1427, 0.6456, 0.1147, 0.6606, 0.09013, 0.6807, 0.06998, 0.7053, 0.05501, 0.7333, 0.04579, 0.7637, 0.04267, 0.7953, 0.04579, 0.8269, 0.05501, 0.8573, 0.06998, 0.8853, 0.09013, 0.9099, 0.1147, 0.93, 0.1427, 0.945, 0.1731, 0.9542, 0.04267, 0.6333, 0.3667, 0.6333, 0.3667, 0.9573, 0.04267, 0.9573, 0.04267, 0.6333, 0.3667, 0.6333, 0.3667, 0.9573, 0.04267, 0.9573, 0.04267, 0.6333, 0.3667, 0.6333, 0.3667, 0.9573, 0.04267, 0.9573, 0.04267, 0.6333, 0.3667, 0.6333, 0.3667, 0.9573, 0.04267, 0.9573, 0.04267, 0.6333, 0.3667, 0.6333, 0.3667, 0.9573, 0.04267, 0.9573, 0.04267, 0.6333, 0.3667, 0.6333, 0.3667, 0.9573, 0.04267, 0.9573, 0.04267, 0.6333, 0.3667, 0.6333, 0.3667, 0.9573, 0.04267, 0.9573, 0.04267, 0.6333, 0.3667, 0.6333, 0.3667, 0.9573, 0.04267, 0.9573, 0.04267, 0.6333, 0.3667, 0.6333, 0.3667, 0.9573, 0.04267, 0.9573, 0.04267, 0.6333, 0.3667, 0.6333, 0.3667, 0.9573, 0.04267, 0.9573, 0.04267, 0.6333, 0.3667, 0.6333, 0.3667, 0.9573, 0.04267, 0.9573, 0.04267, 0.6333, 0.3667, 0.6333, 0.3667, 0.9573, 0.04267, 0.9573, 0.04267, 0.6333, 0.3667, 0.6333, 0.3667, 0.9573, 0.04267, 0.9573, 0.04267, 0.6333, 0.3667, 0.6333, 0.3667, 0.9573, 0.04267, 0.9573, 0.04267, 0.6333, 0.3667, 0.6333, 0.3667, 0.9573, 0.04267, 0.9573, 0.04267, 0.6333, 0.3667, 0.6333, 0.3667, 0.9573, 0.04267, 0.9573, 0.04267, 0.6333, 0.3667, 0.6333, 0.3667, 0.9573, 0.04267, 0.9573, 0.04267, 0.6333, 0.3667, 0.6333, 0.3667, 0.9573, 0.04267, 0.9573, 0.04267, 0.6333, 0.3667, 0.6333, 0.3667, 0.9573, 0.04267, 0.9573, 0.04267, 0.6333, 0.3667, 0.6333, 0.3667, 0.9573, 0.04267, 0.9573, 0.04267, 0.6333, 0.3667, 0.6333, 0.3667, 0.9573, 0.04267, 0.9573, 0.04267, 0.6333, 0.3667, 0.6333, 0.3667, 0.9573, 0.04267, 0.9573, 0.04267, 0.6333, 0.3667, 0.6333, 0.3667, 0.9573, 0.04267, 0.9573, 0.04267, 0.6333, 0.3667, 0.6333, 0.3667, 0.9573, 0.04267, 0.9573, 0.04267, 0.6333, 0.3667, 0.6333, 0.3667, 0.9573, 0.04267, 0.9573, 0.04267, 0.6333, 0.3667, 0.6333, 0.3667, 0.9573, 0.04267, 0.9573, 0.04267, 0.6333, 0.3667, 0.6333, 0.3667, 0.9573, 0.04267, 0.9573, 0.04267, 0.6333, 0.3667, 0.6333, 0.3667, 0.9573, 0.04267, 0.9573, 0.04267, 0.6333, 0.3667, 0.6333, 0.3667, 0.9573, 0.04267, 0.9573, 0.04267, 0.6333, 0.3667, 0.6333, 0.3667, 0.9573, 0.04267, 0.9573, 0.2047, 0.9573, 0.2363, 0.9542, 0.2667, 0.945, 0.2947, 0.93, 0.3193, 0.9099, 0.3394, 0.8853, 0.3544, 0.8573, 0.3636, 0.8269, 0.3667, 0.7953, 0.3636, 0.7637, 0.3544, 0.7333, 0.3394, 0.7053, 0.3193, 0.6807, 0.2947, 0.6606, 0.2667, 0.6456, 0.2363, 0.6364, 0.2047, 0.6333, 0.1731, 0.6364, 0.1427, 0.6456, 0.1147, 0.6606, 0.09013, 0.6807, 0.06998, 0.7053, 0.05501, 0.7333, 0.04579, 0.7637, 0.04267, 0.7953, 0.04579, 0.8269, 0.05501, 0.8573, 0.06998, 0.8853, 0.09013, 0.9099, 0.1147, 0.93, 0.1427, 0.945, 0.1731, 0.9542, 0.04267, 0.6333, 0.3667, 0.6333, 0.3667, 0.9573, 0.04267, 0.9573, 0.04267, 0.6333, 0.3667, 0.6333, 0.3667, 0.9573, 0.04267, 0.9573, 0.2047, 0.9573, 0.2363, 0.9542, 0.2667, 0.945, 0.2947, 0.93, 0.3193, 0.9099, 0.3394, 0.8853, 0.3544, 0.8573, 0.3636, 0.8269, 0.3667, 0.7953, 0.3636, 0.7637, 0.3544, 0.7333, 0.3394, 0.7053, 0.3193, 0.6807, 0.2947, 0.6606, 0.2667, 0.6456, 0.2363, 0.6364, 0.2047, 0.6333, 0.1731, 0.6364, 0.1427, 0.6456, 0.1147, 0.6606, 0.09013, 0.6807, 0.06998, 0.7053, 0.05501, 0.7333, 0.04579, 0.7637, 0.04267, 0.7953, 0.04579, 0.8269, 0.05501, 0.8573, 0.06998, 0.8853, 0.09013, 0.9099, 0.1147, 0.93, 0.1427, 0.945, 0.1731, 0.9542, 0.04267, 0.6333, 0.3667, 0.6333, 0.3667, 0.9573, 0.04267, 0.9573, 0.04267, 0.6333, 0.3667, 0.6333, 0.3667, 0.9573, 0.04267, 0.9573, 0.04267, 0.6333, 0.3667, 0.6333, 0.3667, 0.9573, 0.04267, 0.9573, 0.04267, 0.6333, 0.3667, 0.6333, 0.3667, 0.9573, 0.04267, 0.9573, 0.04267, 0.6333, 0.3667, 0.6333, 0.3667, 0.9573, 0.04267, 0.9573, 0.04267, 0.6333, 0.3667, 0.6333, 0.3667, 0.9573, 0.04267, 0.9573, 0.04267, 0.6333, 0.3667, 0.6333, 0.3667, 0.9573, 0.04267, 0.9573, 0.04267, 0.6333, 0.3667, 0.6333, 0.3667, 0.9573, 0.04267, 0.9573, 0.04267, 0.6333, 0.3667, 0.6333, 0.3667, 0.9573, 0.04267, 0.9573, 0.04267, 0.6333, 0.3667, 0.6333, 0.3667, 0.9573, 0.04267, 0.9573, 0.04267, 0.6333, 0.3667, 0.6333, 0.3667, 0.9573, 0.04267, 0.9573, 0.04267, 0.6333, 0.3667, 0.6333, 0.3667, 0.9573, 0.04267, 0.9573, 0.04267, 0.6333, 0.3667, 0.6333, 0.3667, 0.9573, 0.04267, 0.9573, 0.04267, 0.6333, 0.3667, 0.6333, 0.3667, 0.9573, 0.04267, 0.9573, 0.04267, 0.6333, 0.3667, 0.6333, 0.3667, 0.9573, 0.04267, 0.9573, 0.04267, 0.6333, 0.3667, 0.6333, 0.3667, 0.9573, 0.04267, 0.9573, 0.04267, 0.6333, 0.3667, 0.6333, 0.3667, 0.9573, 0.04267, 0.9573, 0.04267, 0.6333, 0.3667, 0.6333, 0.3667, 0.9573, 0.04267, 0.9573, 0.04267, 0.6333, 0.3667, 0.6333, 0.3667, 0.9573, 0.04267, 0.9573, 0.04267, 0.6333, 0.3667, 0.6333, 0.3667, 0.9573, 0.04267, 0.9573, 0.04267, 0.6333, 0.3667, 0.6333, 0.3667, 0.9573, 0.04267, 0.9573, 0.04267, 0.6333, 0.3667, 0.6333, 0.3667, 0.9573, 0.04267, 0.9573, 0.04267, 0.6333, 0.3667, 0.6333, 0.3667, 0.9573, 0.04267, 0.9573, 0.04267, 0.6333, 0.3667, 0.6333, 0.3667, 0.9573, 0.04267, 0.9573, 0.04267, 0.6333, 0.3667, 0.6333, 0.3667, 0.9573, 0.04267, 0.9573, 0.04267, 0.6333, 0.3667, 0.6333, 0.3667, 0.9573, 0.04267, 0.9573, 0.04267, 0.6333, 0.3667, 0.6333, 0.3667, 0.9573, 0.04267, 0.9573, 0.04267, 0.6333, 0.3667, 0.6333, 0.3667, 0.9573, 0.04267, 0.9573, 0.04267, 0.6333, 0.3667, 0.6333, 0.3667, 0.9573, 0.04267, 0.9573, 0.04267, 0.6333, 0.3667, 0.6333, 0.3667, 0.9573, 0.04267, 0.9573, 0.2047, 0.9573, 0.2363, 0.9542, 0.2667, 0.945, 0.2947, 0.93, 0.3193, 0.9099, 0.3394, 0.8853, 0.3544, 0.8573, 0.3636, 0.8269, 0.3667, 0.7953, 0.3636, 0.7637, 0.3544, 0.7333, 0.3394, 0.7053, 0.3193, 0.6807, 0.2947, 0.6606, 0.2667, 0.6456, 0.2363, 0.6364, 0.2047, 0.6333, 0.1731, 0.6364, 0.1427, 0.6456, 0.1147, 0.6606, 0.09013, 0.6807, 0.06998, 0.7053, 0.05501, 0.7333, 0.04579, 0.7637, 0.04267, 0.7953, 0.04579, 0.8269, 0.05501, 0.8573, 0.06998, 0.8853, 0.09013, 0.9099, 0.1147, 0.93, 0.1427, 0.945, 0.1731, 0.9542, 0.04267, 0.6333, 0.3667, 0.6333, 0.3667, 0.9573, 0.04267, 0.9573, 0.04267, 0.6333, 0.3667, 0.6333, 0.3667, 0.9573, 0.04267, 0.9573, 0.2047, 0.9573, 0.2363, 0.9542, 0.2667, 0.945, 0.2947, 0.93, 0.3193, 0.9099, 0.3394, 0.8853, 0.3544, 0.8573, 0.3636, 0.8269, 0.3667, 0.7953, 0.3636, 0.7637, 0.3544, 0.7333, 0.3394, 0.7053, 0.3193, 0.6807, 0.2947, 0.6606, 0.2667, 0.6456, 0.2363, 0.6364, 0.2047, 0.6333, 0.1731, 0.6364, 0.1427, 0.6456, 0.1147, 0.6606, 0.09013, 0.6807, 0.06998, 0.7053, 0.05501, 0.7333, 0.04579, 0.7637, 0.04267, 0.7953, 0.04579, 0.8269, 0.05501, 0.8573, 0.06998, 0.8853, 0.09013, 0.9099, 0.1147, 0.93, 0.1427, 0.945, 0.1731, 0.9542])
me_cylinder.use_remesh_preserve_volume = False
me_cylinder.use_remesh_preserve_attributes = False
me_cylinder.use_mirror_vertex_groups = False
me_cylinder.update()
me_cube = bpy.data.meshes.new('Cube')
me_cube.from_pydata([(1.253, -0.0005143, 0.0), (1.253, -1.751, 0.0), (1.253, -0.0005148, 0.1482), (1.253, -1.751, 0.1482), (1.788e-07, -0.0005141, 0.0), (0.0, -1.751, 0.0), (2.384e-07, -0.0005145, 0.1482), (-5.364e-07, -1.751, 0.1482), (1.253, -1.001, 0.0), (1.253, -1.001, 0.1482), (-1.49e-07, -1.001, 0.1482), (8.941e-08, -1.001, 0.0), (1.253, -0.0005148, 0.5141), (2.384e-07, -0.0005145, 0.5141), (1.253, -1.001, 0.5141), (-1.49e-07, -1.001, 0.5141), (1.341e-07, -0.5005, 0.0), (1.253, -0.5005, 0.0), (1.253, -0.5005, 0.1482), (4.47e-08, -0.5005, 0.1482), (1.253, -0.5005, 0.5141), (4.47e-08, -0.5005, 0.5141), (0.5, -0.0005142, 0.0), (0.5, -1.751, 0.0), (0.5, -0.0005147, 0.1482), (0.5, -1.751, 0.1482), (0.5, -1.001, 0.0), (0.5, -1.001, 0.1482), (0.5, -0.0005147, 0.5141), (0.5, -1.001, 0.5141), (0.5, -0.5005, 0.5141), (0.5, -0.5005, 0.0), (2.384e-07, -0.0005145, 1.072), (4.47e-08, -0.5005, 1.072), (0.5, -0.0005147, 1.072), (0.5, -0.5005, 1.072), (2.831e-07, 0.0384, 0.5141), (0.5, 0.0384, 0.5141), (2.831e-07, 0.0384, 1.072), (0.5, 0.0384, 1.072), (5.96e-07, 1.064, 0.5141), (0.5, 1.064, 0.5141), (5.96e-07, 1.064, 1.072), (0.5, 1.064, 1.072), (1.253, 0.0384, 0.5141), (1.253, 0.0384, 1.072), (1.253, 1.064, 0.5141), (1.253, 1.064, 1.072), (2.831e-07, 0.2884, 1.607), (0.5, 0.2884, 1.607), (5.96e-07, 1.064, 1.986), (0.5, 1.064, 1.986), (1.253, 0.2884, 1.607), (1.253, 1.064, 1.986), (4.396e-07, 0.5512, 0.5141), (4.396e-07, 0.5512, 1.072), (0.5, 0.5512, 0.5141), (1.253, 0.5512, 1.072), (1.253, 0.5512, 0.5141), (4.172e-07, 0.5512, 1.986), (0.5, 0.5512, 1.986), (1.253, 0.5512, 1.986), (5.96e-07, 3.55, 0.133), (0.5, 3.55, 0.133), (5.96e-07, 3.55, 0.6912), (0.5, 3.55, 0.6912), (1.253, 3.55, 0.133), (1.253, 3.55, 0.6912), (0.5, 3.44, 0.6912), (1.253, 3.44, 0.6912), (1.253, 3.44, 0.133), (0.5, 3.44, 0.133), (5.96e-07, 3.44, 0.133), (5.96e-07, 3.44, 0.6912), (1.198, 0.0384, 0.5141), (1.198, 1.064, 0.5141), (1.198, 1.064, 1.072), (1.198, 1.064, 1.986), (1.198, 0.2884, 1.607), (1.198, 0.5512, 1.986), (1.198, 0.5512, 0.5141), (1.198, 3.55, 0.133), (1.198, 3.55, 0.6912), (1.198, 3.44, 0.6912), (1.198, 3.44, 0.133), (5.96e-07, 3.55, 1.369), (0.5, 3.55, 1.369), (1.253, 3.55, 1.369), (0.5, 3.44, 1.369), (1.253, 3.44, 1.369), (5.96e-07, 3.44, 1.369), (1.198, 3.55, 1.369), (1.198, 3.44, 1.369), (0.5, -0.377, 0.5141), (-1.49e-08, -0.377, 1.072), (0.5, -0.377, 1.072), (1.253, -0.377, 0.5141), (1.253, -0.377, 1.072), (-1.49e-08, -0.377, 1.62), (0.5, -0.377, 1.62), (1.253, -0.377, 1.62), (1.198, -0.377, 0.5141), (1.198, -0.377, 1.072), (1.198, -0.377, 1.62), (1.145, 0.3022, 0.2421), (-0.3055, 0.3022, 0.2421), (1.145, 0.4424, 0.1974), (-0.3055, 0.4424, 0.1974), (1.145, 0.603, 0.1616), (-0.3055, 0.603, 0.1616), (1.145, 0.778, 0.1359), (-0.3055, 0.778, 0.1359), (1.145, 0.9605, 0.1214), (-0.3055, 0.9605, 0.1214), (1.145, 1.144, 0.1187), (-0.3055, 1.144, 0.1187), (1.145, 1.32, 0.1278), (-0.3055, 1.32, 0.1278), (1.145, 1.483, 0.1483), (-0.3055, 1.483, 0.1483), (1.145, 1.627, 0.1796), (-0.3055, 1.627, 0.1796), (1.145, 1.831, 0.2203), (-0.3055, 1.831, 0.2203), (1.145, 1.92, 0.269), (-0.3055, 1.92, 0.269), (1.145, 1.976, 0.3238), (-0.3055, 1.976, 0.3238), (1.145, 1.997, 0.4899), (-0.3055, 1.997, 0.3825), (-0.3055, 0.1879, 0.2938), (1.145, 0.1879, 0.2938), (-0.3055, 0.1038, 0.3507), (1.145, 0.1038, 0.3507), (-0.3055, 0.05319, 0.4105), (1.145, 0.05319, 0.4105), (-0.3055, 0.03799, 0.4708), (1.145, 0.03799, 0.5783), (-0.3055, 0.0588, 0.5295), (1.145, 0.0588, 0.5295), (-0.3055, 1.897, 0.4429), (1.145, 1.897, 0.4429)], [(136, 138), (139, 137), (140, 129), (128, 141)], [(8, 9, 3, 1), (24, 22, 4, 6), (23, 25, 7, 5), (27, 10, 7, 25), (26, 23, 5, 11), (31, 26, 11, 16), (27, 9, 14, 29), (17, 18, 9, 8), (30, 21, 15, 29), (19, 10, 15, 21), (18, 2, 12, 20), (24, 6, 13, 28), (9, 18, 20, 14), (6, 19, 21, 13), (30, 28, 34, 35), (0, 2, 18, 17), (22, 31, 16, 4), (0, 17, 31, 22), (12, 28, 30, 20), (2, 24, 28, 12), (20, 30, 29, 14), (10, 27, 29, 15), (17, 8, 26, 31), (8, 1, 23, 26), (9, 27, 25, 3), (1, 3, 25, 23), (2, 0, 22, 24), (34, 32, 33, 35), (21, 30, 35, 33), (13, 21, 33, 32), (13, 32, 38, 36), (54, 55, 42, 40), (34, 28, 37, 39), (32, 34, 39, 38), (28, 13, 36, 37), (84, 71, 63, 81), (80, 75, 46, 58), (76, 43, 51, 77), (56, 54, 40, 41), (57, 58, 46, 47), (52, 78, 103, 100), (68, 83, 92, 88), (45, 52, 100, 97), (59, 60, 51, 50), (79, 78, 52, 61), (57, 47, 53, 61), (55, 38, 48, 59), (43, 42, 50, 51), (48, 38, 94, 98), (42, 55, 59, 50), (45, 57, 61, 52), (77, 79, 61, 53), (48, 49, 60, 59), (45, 44, 58, 57), (37, 36, 54, 56), (74, 80, 58, 44), (36, 38, 55, 54), (63, 62, 64, 65), (81, 82, 67, 66), (69, 70, 66, 67), (72, 73, 64, 62), (67, 82, 91, 87), (71, 72, 62, 63), (41, 40, 72, 71), (42, 43, 68, 73), (40, 42, 73, 72), (47, 46, 70, 69), (75, 41, 71, 84), (46, 75, 84, 70), (43, 76, 83, 68), (63, 65, 82, 81), (37, 56, 80, 74), (51, 60, 79, 77), (60, 49, 78, 79), (74, 44, 96, 101), (83, 69, 89, 92), (78, 49, 99, 103), (56, 41, 75, 80), (70, 84, 81, 66), (92, 89, 87, 91), (90, 88, 86, 85), (88, 92, 91, 86), (73, 68, 88, 90), (64, 73, 90, 85), (69, 67, 87, 89), (82, 65, 86, 91), (65, 64, 85, 86), (92, 77, 53, 89), (89, 53, 47, 69), (76, 77, 92, 83), (102, 97, 100, 103), (102, 101, 96, 97), (94, 95, 99, 98), (95, 93, 101, 102), (95, 102, 103, 99), (49, 48, 98, 99), (37, 74, 101, 93), (44, 45, 97, 96), (39, 37, 93, 95), (38, 39, 95, 94), (133, 131, 104, 106, 108, 110, 112, 114, 116, 118, 120, 122, 124, 126, 128, 137, 135), (130, 131, 133, 132), (105, 104, 131, 130), (107, 106, 104, 105), (109, 108, 106, 107), (111, 110, 108, 109), (113, 112, 110, 111), (115, 114, 112, 113), (117, 116, 114, 115), (119, 118, 116, 117), (121, 120, 118, 119), (123, 122, 120, 121), (125, 124, 122, 123), (132, 133, 135, 134), (129, 128, 126, 127), (127, 126, 124, 125), (134, 135, 137, 136)])
_uv = me_cube.uv_layers.new(name='UVMap')
_uv.uv.foreach_set('vector', [0.7199, 0.1745, 0.7214, 0.1693, 0.6657, 0.207, 0.6824, 0.2029, 0.7695, 0.1328, 0.7603, 0.1315, 0.7732, 0.09706, 0.7889, 0.1291, 0.6994, 0.1923, 0.7021, 0.2102, 0.7006, 0.236, 0.6889, 0.1995, 0.7364, 0.1989, 0.7521, 0.232, 0.7006, 0.236, 0.7021, 0.2102, 0.7157, 0.1471, 0.6994, 0.1923, 0.6889, 0.1995, 0.7025, 0.116, 0.7374, 0.1282, 0.7157, 0.1471, 0.7025, 0.116, 0.7353, 0.08117, 0.7364, 0.1989, 0.7214, 0.1693, 0.735, 0.1694, 0.7507, 0.1846, 0.7381, 0.1559, 0.74, 0.1537, 0.7214, 0.1693, 0.7199, 0.1745, 0.7696, 0.162, 0.7803, 0.1734, 0.7597, 0.2025, 0.7507, 0.1846, 0.7889, 0.1938, 0.7521, 0.232, 0.7597, 0.2025, 0.7803, 0.1734, 0.74, 0.1537, 0.7509, 0.1452, 0.7544, 0.1477, 0.747, 0.1577, 0.7695, 0.1328, 0.7889, 0.1291, 0.7918, 0.1462, 0.78, 0.1421, 0.7214, 0.1693, 0.74, 0.1537, 0.747, 0.1577, 0.735, 0.1694, 0.7889, 0.1291, 0.7889, 0.1938, 0.7803, 0.1734, 0.7918, 0.1462, 0.7696, 0.162, 0.78, 0.1421, 0.7923, 0.1391, 0.784, 0.1515, 0.7496, 0.1498, 0.7509, 0.1452, 0.74, 0.1537, 0.7381, 0.1559, 0.7603, 0.1315, 0.7374, 0.1282, 0.7353, 0.08117, 0.7732, 0.09706, 0.7496, 0.1498, 0.7381, 0.1559, 0.7374, 0.1282, 0.7603, 0.1315, 0.7544, 0.1477, 0.78, 0.1421, 0.7696, 0.162, 0.747, 0.1577, 0.7509, 0.1452, 0.7695, 0.1328, 0.78, 0.1421, 0.7544, 0.1477, 0.747, 0.1577, 0.7696, 0.162, 0.7507, 0.1846, 0.735, 0.1694, 0.7521, 0.232, 0.7364, 0.1989, 0.7507, 0.1846, 0.7597, 0.2025, 0.7381, 0.1559, 0.7199, 0.1745, 0.7157, 0.1471, 0.7374, 0.1282, 0.7199, 0.1745, 0.6824, 0.2029, 0.6994, 0.1923, 0.7157, 0.1471, 0.7214, 0.1693, 0.7364, 0.1989, 0.7021, 0.2102, 0.6657, 0.207, 0.6824, 0.2029, 0.6657, 0.207, 0.7021, 0.2102, 0.6994, 0.1923, 0.7509, 0.1452, 0.7496, 0.1498, 0.7603, 0.1315, 0.7695, 0.1328, 0.7923, 0.1391, 0.7981, 0.1434, 0.7879, 0.1552, 0.784, 0.1515, 0.7803, 0.1734, 0.7696, 0.162, 0.784, 0.1515, 0.7879, 0.1552, 0.7918, 0.1462, 0.7803, 0.1734, 0.7879, 0.1552, 0.7981, 0.1434, 0.7918, 0.1462, 0.7981, 0.1434, 0.8056, 0.1372, 0.7996, 0.1385, 0.8131, 0.1327, 0.8155, 0.1322, 0.8265, 0.1278, 0.8251, 0.1284, 0.7923, 0.1391, 0.78, 0.1421, 0.797, 0.1368, 0.798, 0.1387, 0.7981, 0.1434, 0.7923, 0.1391, 0.798, 0.1387, 0.8056, 0.1372, 0.78, 0.1421, 0.7918, 0.1462, 0.7996, 0.1385, 0.797, 0.1368, 0.903, 0.09251, 0.9043, 0.08059, 0.9078, 0.07805, 0.9034, 0.0864, 0.8172, 0.1305, 0.8269, 0.1308, 0.8269, 0.1133, 0.818, 0.1228, 0.839, 0.1214, 0.8343, 0.1278, 0.8255, 0.1234, 0.8296, 0.1131, 0.8124, 0.1319, 0.8131, 0.1327, 0.8251, 0.1284, 0.8241, 0.1259, 0.8213, 0.1225, 0.818, 0.1228, 0.8269, 0.1133, 0.8294, 0.1151, 0.8186, 0.1275, 0.8177, 0.1246, 0.8127, 0.1274, 0.8138, 0.1297, 0.9131, 0.08376, 0.9055, 0.08151, 0.9071, 0.07758, 0.9284, 0.0693, 0.8157, 0.1259, 0.8186, 0.1275, 0.8138, 0.1297, 0.8121, 0.129, 0.8189, 0.1282, 0.8203, 0.1254, 0.8255, 0.1234, 0.823, 0.1264, 0.8223, 0.1215, 0.8177, 0.1246, 0.8186, 0.1275, 0.8232, 0.1264, 0.8213, 0.1225, 0.8294, 0.1151, 0.8303, 0.1297, 0.8232, 0.1264, 0.8155, 0.1322, 0.8056, 0.1372, 0.8134, 0.1305, 0.8189, 0.1282, 0.8343, 0.1278, 0.8265, 0.1278, 0.823, 0.1264, 0.8255, 0.1234, 0.8134, 0.1305, 0.8056, 0.1372, 0.8064, 0.1343, 0.8092, 0.1307, 0.8265, 0.1278, 0.8155, 0.1322, 0.8189, 0.1282, 0.823, 0.1264, 0.8157, 0.1259, 0.8213, 0.1225, 0.8232, 0.1264, 0.8186, 0.1275, 0.8296, 0.1131, 0.8223, 0.1215, 0.8232, 0.1264, 0.8303, 0.1297, 0.8134, 0.1305, 0.8157, 0.1277, 0.8203, 0.1254, 0.8189, 0.1282, 0.8157, 0.1259, 0.8117, 0.1273, 0.818, 0.1228, 0.8213, 0.1225, 0.797, 0.1368, 0.7996, 0.1385, 0.8131, 0.1327, 0.8124, 0.1319, 0.8097, 0.1318, 0.8172, 0.1305, 0.818, 0.1228, 0.8117, 0.1273, 0.7996, 0.1385, 0.8056, 0.1372, 0.8155, 0.1322, 0.8131, 0.1327, 0.9078, 0.07805, 0.9098, 0.07435, 0.9198, 0.06497, 0.9167, 0.07562, 0.9034, 0.0864, 0.9076, 0.08527, 0.9041, 0.0855, 0.9025, 0.08433, 0.9005, 0.08606, 0.9015, 0.08051, 0.9025, 0.08433, 0.9041, 0.0855, 0.9089, 0.07944, 0.9161, 0.07962, 0.9198, 0.06497, 0.9098, 0.07435, 0.9041, 0.0855, 0.9076, 0.08527, 0.911, 0.08749, 0.9085, 0.08691, 0.9043, 0.08059, 0.9089, 0.07944, 0.9098, 0.07435, 0.9078, 0.07805, 0.8241, 0.1259, 0.8251, 0.1284, 0.9089, 0.07944, 0.9043, 0.08059, 0.8265, 0.1278, 0.8343, 0.1278, 0.9131, 0.08376, 0.9161, 0.07962, 0.8251, 0.1284, 0.8265, 0.1278, 0.9161, 0.07962, 0.9089, 0.07944, 0.8294, 0.1151, 0.8269, 0.1133, 0.9015, 0.08051, 0.9005, 0.08606, 0.8269, 0.1308, 0.8241, 0.1259, 0.9043, 0.08059, 0.903, 0.09251, 0.8269, 0.1133, 0.8269, 0.1308, 0.903, 0.09251, 0.9015, 0.08051, 0.8343, 0.1278, 0.839, 0.1214, 0.9055, 0.08151, 0.9131, 0.08376, 0.9078, 0.07805, 0.9167, 0.07562, 0.9076, 0.08527, 0.9034, 0.0864, 0.797, 0.1368, 0.8124, 0.1319, 0.8172, 0.1305, 0.8097, 0.1318, 0.8255, 0.1234, 0.8203, 0.1254, 0.8223, 0.1215, 0.8296, 0.1131, 0.8203, 0.1254, 0.8157, 0.1277, 0.8177, 0.1246, 0.8223, 0.1215, 0.8097, 0.1318, 0.8117, 0.1273, 0.8093, 0.1298, 0.8082, 0.1305, 0.6657, 0.236, 0.6667, 0.236, 0.6667, 0.2623, 0.6657, 0.2623, 0.8177, 0.1246, 0.8157, 0.1277, 0.8102, 0.1301, 0.8127, 0.1274, 0.8124, 0.1319, 0.8241, 0.1259, 0.8269, 0.1308, 0.8172, 0.1305, 0.9015, 0.08051, 0.903, 0.09251, 0.9034, 0.0864, 0.9025, 0.08433, 0.9071, 0.07758, 0.9049, 0.08958, 0.9085, 0.08691, 0.911, 0.08749, 0.955, 0.0623, 0.9284, 0.0693, 0.9325, 0.07843, 0.971, 0.04986, 0.9284, 0.0693, 0.9071, 0.07758, 0.911, 0.08749, 0.9325, 0.07843, 0.9161, 0.07962, 0.9131, 0.08376, 0.9284, 0.0693, 0.955, 0.0623, 0.9198, 0.06497, 0.9161, 0.07962, 0.955, 0.0623, 0.971, 0.04986, 0.9005, 0.08606, 0.9041, 0.0855, 0.9085, 0.08691, 0.9049, 0.08958, 0.9076, 0.08527, 0.9167, 0.07562, 0.9325, 0.07843, 0.911, 0.08749, 0.9167, 0.07562, 0.9198, 0.06497, 0.971, 0.04986, 0.9325, 0.07843, 0.9012, 0.07457, 0.8296, 0.1131, 0.8303, 0.1297, 0.9011, 0.09527, 0.9011, 0.09527, 0.8303, 0.1297, 0.8294, 0.1151, 0.9005, 0.08606, 0.839, 0.1214, 0.8296, 0.1131, 0.9012, 0.07457, 0.9055, 0.08151, 0.81, 0.1289, 0.8121, 0.129, 0.8138, 0.1297, 0.8127, 0.1274, 0.81, 0.1289, 0.8082, 0.1305, 0.8093, 0.1298, 0.8121, 0.129, 0.8064, 0.1343, 0.8048, 0.1336, 0.8102, 0.1301, 0.8092, 0.1307, 0.8048, 0.1336, 0.8019, 0.134, 0.8082, 0.1305, 0.81, 0.1289, 0.8048, 0.1336, 0.81, 0.1289, 0.8127, 0.1274, 0.8102, 0.1301, 0.8157, 0.1277, 0.8134, 0.1305, 0.8092, 0.1307, 0.8102, 0.1301, 0.797, 0.1368, 0.8097, 0.1318, 0.8082, 0.1305, 0.8019, 0.134, 0.8117, 0.1273, 0.8157, 0.1259, 0.8121, 0.129, 0.8093, 0.1298, 0.798, 0.1387, 0.797, 0.1368, 0.8019, 0.134, 0.8048, 0.1336, 0.8056, 0.1372, 0.798, 0.1387, 0.8048, 0.1336, 0.8064, 0.1343, 0.1197, 0.267, 0.1318, 0.2609, 0.1464, 0.2555, 0.1633, 0.251, 0.182, 0.2475, 0.2019, 0.2451, 0.2225, 0.2439, 0.243, 0.2438, 0.2629, 0.2448, 0.2816, 0.2469, 0.2985, 0.2499, 0.32, 0.2531, 0.332, 0.2562, 0.3405, 0.2614, 0.3556, 0.2948, 0.09007, 0.2948, 0.1102, 0.2738, 0.09479, 0.06397, 0.1318, 0.2609, 0.1197, 0.267, 0.0796, 0.06691, 0.1137, 0.06065, 0.1464, 0.2555, 0.1318, 0.2609, 0.09479, 0.06397, 0.1363, 0.0573, 0.1633, 0.251, 0.1464, 0.2555, 0.1137, 0.06065, 0.1619, 0.0544, 0.182, 0.2475, 0.1633, 0.251, 0.1363, 0.0573, 0.1896, 0.05241, 0.2019, 0.2451, 0.182, 0.2475, 0.1619, 0.0544, 0.2184, 0.05165, 0.2225, 0.2439, 0.2019, 0.2451, 0.1896, 0.05241, 0.2472, 0.05222, 0.243, 0.2438, 0.2225, 0.2439, 0.2184, 0.05165, 0.2747, 0.05396, 0.2629, 0.2448, 0.243, 0.2438, 0.2472, 0.05222, 0.2999, 0.05649, 0.2816, 0.2469, 0.2629, 0.2448, 0.2747, 0.05396, 0.3216, 0.0593, 0.2985, 0.2499, 0.2816, 0.2469, 0.2999, 0.05649, 0.3547, 0.06536, 0.32, 0.2531, 0.2985, 0.2499, 0.3216, 0.0593, 0.3695, 0.06836, 0.332, 0.2562, 0.32, 0.2531, 0.3547, 0.06536, 0.0796, 0.06691, 0.1197, 0.267, 0.1102, 0.2738, 0.06782, 0.06932, 0.3909, 0.073, 0.3556, 0.2948, 0.3405, 0.2614, 0.3814, 0.07092, 0.3814, 0.07092, 0.3405, 0.2614, 0.332, 0.2562, 0.3695, 0.06836, 0.06782, 0.06932, 0.1102, 0.2738, 0.09007, 0.2948, 0.05793, 0.07141])
me_cube.materials.append(mat_material)
me_cube.use_remesh_preserve_volume = False
me_cube.use_remesh_preserve_attributes = False
me_cube.use_mirror_vertex_groups = False
me_cube.update()

# ---- objects
ob_cylinder = bpy.data.objects.new('Cylinder', me_cylinder)
ob_cube = bpy.data.objects.new('Cube', me_cube)
ob_lamp = bpy.data.objects.new('Lamp', light_lamp)
ob_camera = bpy.data.objects.new('Camera', cam_camera)

# ---- transforms, parenting, visibility, modifiers, constraints
ob_cylinder.location = (0.005663, -2.008, 0.5566)
ob_cylinder.rotation_euler = (0.0, -0.0, 3.142)
ob_cylinder.scale = (2.001, 2.001, 2.001)
ob_cylinder.lineart.crease_threshold = 0.0
_m = ob_cylinder.modifiers.new('Mirror', 'MIRROR')
_m.use_clip = True
ob_cube.location = (0.005663, -0.00735, 0.04287)
ob_cube.rotation_euler = (0.0, -0.0, 3.142)
ob_cube.scale = (2.001, 2.001, 2.001)
ob_cube.lock_rotations_4d = False
ob_cube.empty_display_type = 'ARROWS'
ob_cube.lineart.crease_threshold = 0.0
_m = ob_cube.modifiers.new('Mirror', 'MIRROR')
_m.use_clip = True
ob_lamp.location = (-4.071, -1.513, 5.904)
ob_lamp.rotation_euler = (0.6503, 0.05522, 5.008)
ob_lamp.lock_rotations_4d = False
ob_lamp.empty_display_type = 'ARROWS'
ob_lamp.color = (0.0, 0.0, 0.0, 0.0)
ob_lamp.lineart.crease_threshold = 0.0
ob_camera.location = (-7.475, 6.0, 5.344)
ob_camera.rotation_euler = (1.109, 0.01082, 3.957)
ob_camera.lock_rotations_4d = False
ob_camera.empty_display_type = 'ARROWS'
ob_camera.color = (0.0, 0.0, 0.0, 0.0)
ob_camera.display_type = 'WIRE'
ob_camera.lineart.crease_threshold = 0.0

# ---- collection membership
col_collection_1.objects.link(ob_cylinder)
col_collection_1.objects.link(ob_cube)
col_collection_1.objects.link(ob_lamp)
col_collection_1.objects.link(ob_camera)

# ---- scene / render settings (as saved in the file)
scene.camera = ob_camera
scene.frame_start = 1; scene.frame_end = 250; scene.frame_set(1)
scene.render.engine = 'BLENDER_EEVEE_NEXT'
scene.render.resolution_percentage = 50
scene.render.dither_intensity = 0.0
scene.cycles.use_denoising = False
scene.cycles.samples = 10
scene.cycles.sampling_pattern = 'TABULATED_SOBOL'
scene.cycles.light_sampling_threshold = 0.0
scene.cycles.use_adaptive_sampling = False
scene.cycles.use_light_tree = False
scene.cycles.blur_glossy = 0.0
scene.cycles.pixel_filter_type = 'GAUSSIAN'
scene.cycles.sample_clamp_indirect = 0.0
scene.view_settings.view_transform = 'Standard'
bpy.context.view_layer.update()
